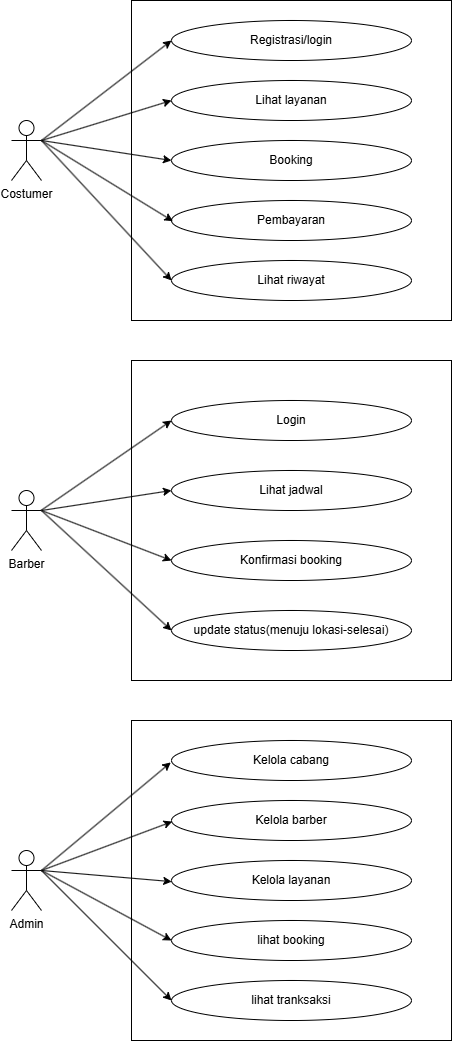

The diagram above was exported from draw.io. Its source (the exported page's mxGraphModel, read from the mxfile embedded in the PNG):
<mxGraphModel dx="2220" dy="1097" grid="1" gridSize="10" guides="1" tooltips="1" connect="1" arrows="1" fold="1" page="1" pageScale="1" pageWidth="850" pageHeight="1100" math="0" shadow="0">
  <root>
    <mxCell id="0" />
    <mxCell id="1" parent="0" />
    <mxCell id="-S8beFSxE-AYRQGDq1PI-1" value="" style="whiteSpace=wrap;html=1;aspect=fixed;" vertex="1" parent="1">
      <mxGeometry x="240" y="40" width="320" height="320" as="geometry" />
    </mxCell>
    <mxCell id="-S8beFSxE-AYRQGDq1PI-2" value="&lt;font style=&quot;vertical-align: inherit;&quot;&gt;&lt;font style=&quot;vertical-align: inherit;&quot;&gt;Registrasi/login&lt;/font&gt;&lt;/font&gt;" style="ellipse;whiteSpace=wrap;html=1;" vertex="1" parent="1">
      <mxGeometry x="280" y="60" width="240" height="40" as="geometry" />
    </mxCell>
    <mxCell id="-S8beFSxE-AYRQGDq1PI-3" value="&lt;font style=&quot;vertical-align: inherit;&quot;&gt;&lt;font style=&quot;vertical-align: inherit;&quot;&gt;Admin&lt;/font&gt;&lt;/font&gt;" style="shape=umlActor;verticalLabelPosition=bottom;verticalAlign=top;html=1;outlineConnect=0;" vertex="1" parent="1">
      <mxGeometry x="120" y="890" width="30" height="60" as="geometry" />
    </mxCell>
    <mxCell id="-S8beFSxE-AYRQGDq1PI-5" value="&lt;font style=&quot;vertical-align: inherit;&quot;&gt;&lt;font style=&quot;vertical-align: inherit;&quot;&gt;&lt;font style=&quot;vertical-align: inherit;&quot;&gt;&lt;font style=&quot;vertical-align: inherit;&quot;&gt;Barber&lt;/font&gt;&lt;/font&gt;&lt;/font&gt;&lt;/font&gt;" style="shape=umlActor;verticalLabelPosition=bottom;verticalAlign=top;html=1;outlineConnect=0;" vertex="1" parent="1">
      <mxGeometry x="120" y="530" width="30" height="60" as="geometry" />
    </mxCell>
    <mxCell id="-S8beFSxE-AYRQGDq1PI-6" value="&lt;font style=&quot;vertical-align: inherit;&quot;&gt;&lt;font style=&quot;vertical-align: inherit;&quot;&gt;&lt;font style=&quot;vertical-align: inherit;&quot;&gt;&lt;font style=&quot;vertical-align: inherit;&quot;&gt;Costumer&lt;/font&gt;&lt;/font&gt;&lt;/font&gt;&lt;/font&gt;" style="shape=umlActor;verticalLabelPosition=bottom;verticalAlign=top;html=1;outlineConnect=0;" vertex="1" parent="1">
      <mxGeometry x="120" y="160" width="30" height="60" as="geometry" />
    </mxCell>
    <mxCell id="-S8beFSxE-AYRQGDq1PI-7" value="" style="whiteSpace=wrap;html=1;aspect=fixed;" vertex="1" parent="1">
      <mxGeometry x="240" y="400" width="320" height="320" as="geometry" />
    </mxCell>
    <mxCell id="-S8beFSxE-AYRQGDq1PI-11" value="" style="whiteSpace=wrap;html=1;aspect=fixed;" vertex="1" parent="1">
      <mxGeometry x="240" y="760" width="320" height="320" as="geometry" />
    </mxCell>
    <mxCell id="-S8beFSxE-AYRQGDq1PI-13" value="&lt;font style=&quot;vertical-align: inherit;&quot;&gt;&lt;font style=&quot;vertical-align: inherit;&quot;&gt;Lihat layanan&lt;/font&gt;&lt;/font&gt;" style="ellipse;whiteSpace=wrap;html=1;" vertex="1" parent="1">
      <mxGeometry x="280" y="120" width="240" height="40" as="geometry" />
    </mxCell>
    <mxCell id="-S8beFSxE-AYRQGDq1PI-14" value="&lt;font style=&quot;vertical-align: inherit;&quot;&gt;&lt;font style=&quot;vertical-align: inherit;&quot;&gt;&lt;font style=&quot;vertical-align: inherit;&quot;&gt;&lt;font style=&quot;vertical-align: inherit;&quot;&gt;Booking&lt;/font&gt;&lt;/font&gt;&lt;/font&gt;&lt;/font&gt;" style="ellipse;whiteSpace=wrap;html=1;" vertex="1" parent="1">
      <mxGeometry x="280" y="180" width="240" height="40" as="geometry" />
    </mxCell>
    <mxCell id="-S8beFSxE-AYRQGDq1PI-15" value="&lt;font style=&quot;vertical-align: inherit;&quot;&gt;&lt;font style=&quot;vertical-align: inherit;&quot;&gt;Pembayaran&lt;/font&gt;&lt;/font&gt;" style="ellipse;whiteSpace=wrap;html=1;" vertex="1" parent="1">
      <mxGeometry x="280" y="240" width="240" height="40" as="geometry" />
    </mxCell>
    <mxCell id="-S8beFSxE-AYRQGDq1PI-16" value="&lt;font style=&quot;vertical-align: inherit;&quot;&gt;&lt;font style=&quot;vertical-align: inherit;&quot;&gt;&lt;font style=&quot;vertical-align: inherit;&quot;&gt;&lt;font style=&quot;vertical-align: inherit;&quot;&gt;Lihat riwayat&lt;/font&gt;&lt;/font&gt;&lt;/font&gt;&lt;/font&gt;" style="ellipse;whiteSpace=wrap;html=1;" vertex="1" parent="1">
      <mxGeometry x="280" y="300" width="240" height="40" as="geometry" />
    </mxCell>
    <mxCell id="-S8beFSxE-AYRQGDq1PI-17" value="" style="endArrow=classic;html=1;rounded=0;entryX=0;entryY=0.5;entryDx=0;entryDy=0;" edge="1" parent="1" target="-S8beFSxE-AYRQGDq1PI-2">
      <mxGeometry width="50" height="50" relative="1" as="geometry">
        <mxPoint x="150" y="180" as="sourcePoint" />
        <mxPoint x="220" y="150" as="targetPoint" />
      </mxGeometry>
    </mxCell>
    <mxCell id="-S8beFSxE-AYRQGDq1PI-18" value="" style="endArrow=classic;html=1;rounded=0;entryX=0;entryY=0.5;entryDx=0;entryDy=0;" edge="1" parent="1" target="-S8beFSxE-AYRQGDq1PI-13">
      <mxGeometry width="50" height="50" relative="1" as="geometry">
        <mxPoint x="150" y="180" as="sourcePoint" />
        <mxPoint x="270" y="130" as="targetPoint" />
      </mxGeometry>
    </mxCell>
    <mxCell id="-S8beFSxE-AYRQGDq1PI-19" value="" style="endArrow=classic;html=1;rounded=0;entryX=0;entryY=0.5;entryDx=0;entryDy=0;" edge="1" parent="1" target="-S8beFSxE-AYRQGDq1PI-14">
      <mxGeometry width="50" height="50" relative="1" as="geometry">
        <mxPoint x="150" y="180" as="sourcePoint" />
        <mxPoint x="240" y="190" as="targetPoint" />
      </mxGeometry>
    </mxCell>
    <mxCell id="-S8beFSxE-AYRQGDq1PI-20" value="" style="endArrow=classic;html=1;rounded=0;entryX=0.006;entryY=0.516;entryDx=0;entryDy=0;entryPerimeter=0;" edge="1" parent="1" target="-S8beFSxE-AYRQGDq1PI-15">
      <mxGeometry width="50" height="50" relative="1" as="geometry">
        <mxPoint x="150" y="180" as="sourcePoint" />
        <mxPoint x="260" y="230" as="targetPoint" />
      </mxGeometry>
    </mxCell>
    <mxCell id="-S8beFSxE-AYRQGDq1PI-21" value="" style="endArrow=classic;html=1;rounded=0;entryX=0;entryY=0.5;entryDx=0;entryDy=0;" edge="1" parent="1" target="-S8beFSxE-AYRQGDq1PI-16">
      <mxGeometry width="50" height="50" relative="1" as="geometry">
        <mxPoint x="150" y="180" as="sourcePoint" />
        <mxPoint x="270" y="300" as="targetPoint" />
      </mxGeometry>
    </mxCell>
    <mxCell id="-S8beFSxE-AYRQGDq1PI-22" value="&lt;font style=&quot;vertical-align: inherit;&quot;&gt;&lt;font style=&quot;vertical-align: inherit;&quot;&gt;Lihat jadwal&lt;/font&gt;&lt;/font&gt;" style="ellipse;whiteSpace=wrap;html=1;" vertex="1" parent="1">
      <mxGeometry x="280" y="510" width="240" height="40" as="geometry" />
    </mxCell>
    <mxCell id="-S8beFSxE-AYRQGDq1PI-23" value="&lt;font style=&quot;vertical-align: inherit;&quot;&gt;&lt;font style=&quot;vertical-align: inherit;&quot;&gt;Konfirmasi booking&lt;/font&gt;&lt;/font&gt;" style="ellipse;whiteSpace=wrap;html=1;" vertex="1" parent="1">
      <mxGeometry x="280" y="580" width="240" height="40" as="geometry" />
    </mxCell>
    <mxCell id="-S8beFSxE-AYRQGDq1PI-25" value="&lt;font style=&quot;vertical-align: inherit;&quot;&gt;&lt;font style=&quot;vertical-align: inherit;&quot;&gt;update status(menuju lokasi-selesai)&lt;/font&gt;&lt;/font&gt;" style="ellipse;whiteSpace=wrap;html=1;" vertex="1" parent="1">
      <mxGeometry x="280" y="650" width="240" height="40" as="geometry" />
    </mxCell>
    <mxCell id="-S8beFSxE-AYRQGDq1PI-26" value="&lt;font style=&quot;vertical-align: inherit;&quot;&gt;&lt;font style=&quot;vertical-align: inherit;&quot;&gt;Kelola cabang&lt;/font&gt;&lt;/font&gt;" style="ellipse;whiteSpace=wrap;html=1;" vertex="1" parent="1">
      <mxGeometry x="280" y="780" width="240" height="40" as="geometry" />
    </mxCell>
    <mxCell id="-S8beFSxE-AYRQGDq1PI-27" value="&lt;font style=&quot;vertical-align: inherit;&quot;&gt;&lt;font style=&quot;vertical-align: inherit;&quot;&gt;Kelola barber&lt;/font&gt;&lt;/font&gt;" style="ellipse;whiteSpace=wrap;html=1;" vertex="1" parent="1">
      <mxGeometry x="280" y="840" width="240" height="40" as="geometry" />
    </mxCell>
    <mxCell id="-S8beFSxE-AYRQGDq1PI-28" value="&lt;font style=&quot;vertical-align: inherit;&quot;&gt;&lt;font style=&quot;vertical-align: inherit;&quot;&gt;Kelola layanan&lt;/font&gt;&lt;/font&gt;" style="ellipse;whiteSpace=wrap;html=1;" vertex="1" parent="1">
      <mxGeometry x="280" y="900" width="240" height="40" as="geometry" />
    </mxCell>
    <mxCell id="-S8beFSxE-AYRQGDq1PI-29" value="&lt;font style=&quot;vertical-align: inherit;&quot;&gt;&lt;font style=&quot;vertical-align: inherit;&quot;&gt;lihat booking&lt;/font&gt;&lt;/font&gt;" style="ellipse;whiteSpace=wrap;html=1;" vertex="1" parent="1">
      <mxGeometry x="280" y="960" width="240" height="40" as="geometry" />
    </mxCell>
    <mxCell id="-S8beFSxE-AYRQGDq1PI-30" value="&lt;font style=&quot;vertical-align: inherit;&quot;&gt;&lt;font style=&quot;vertical-align: inherit;&quot;&gt;lihat tranksaksi&lt;/font&gt;&lt;/font&gt;" style="ellipse;whiteSpace=wrap;html=1;" vertex="1" parent="1">
      <mxGeometry x="280" y="1020" width="240" height="40" as="geometry" />
    </mxCell>
    <mxCell id="-S8beFSxE-AYRQGDq1PI-31" value="" style="endArrow=classic;html=1;rounded=0;entryX=-0.003;entryY=0.548;entryDx=0;entryDy=0;entryPerimeter=0;exitX=1;exitY=0.3333333333333333;exitDx=0;exitDy=0;exitPerimeter=0;" edge="1" parent="1" source="-S8beFSxE-AYRQGDq1PI-3" target="-S8beFSxE-AYRQGDq1PI-26">
      <mxGeometry width="50" height="50" relative="1" as="geometry">
        <mxPoint x="200" y="890" as="sourcePoint" />
        <mxPoint x="250" y="840" as="targetPoint" />
      </mxGeometry>
    </mxCell>
    <mxCell id="-S8beFSxE-AYRQGDq1PI-32" value="" style="endArrow=classic;html=1;rounded=0;entryX=0.003;entryY=0.528;entryDx=0;entryDy=0;entryPerimeter=0;exitX=1;exitY=0.3333333333333333;exitDx=0;exitDy=0;exitPerimeter=0;" edge="1" parent="1" source="-S8beFSxE-AYRQGDq1PI-3" target="-S8beFSxE-AYRQGDq1PI-27">
      <mxGeometry width="50" height="50" relative="1" as="geometry">
        <mxPoint x="210" y="940" as="sourcePoint" />
        <mxPoint x="260" y="890" as="targetPoint" />
      </mxGeometry>
    </mxCell>
    <mxCell id="-S8beFSxE-AYRQGDq1PI-33" value="" style="endArrow=classic;html=1;rounded=0;entryX=0.001;entryY=0.528;entryDx=0;entryDy=0;entryPerimeter=0;" edge="1" parent="1" target="-S8beFSxE-AYRQGDq1PI-28">
      <mxGeometry width="50" height="50" relative="1" as="geometry">
        <mxPoint x="150" y="910" as="sourcePoint" />
        <mxPoint x="260" y="910" as="targetPoint" />
      </mxGeometry>
    </mxCell>
    <mxCell id="-S8beFSxE-AYRQGDq1PI-34" value="" style="endArrow=classic;html=1;rounded=0;entryX=0;entryY=0.5;entryDx=0;entryDy=0;" edge="1" parent="1" target="-S8beFSxE-AYRQGDq1PI-29">
      <mxGeometry width="50" height="50" relative="1" as="geometry">
        <mxPoint x="150" y="910" as="sourcePoint" />
        <mxPoint x="270" y="960" as="targetPoint" />
      </mxGeometry>
    </mxCell>
    <mxCell id="-S8beFSxE-AYRQGDq1PI-35" value="" style="endArrow=classic;html=1;rounded=0;entryX=0;entryY=0.5;entryDx=0;entryDy=0;" edge="1" parent="1" target="-S8beFSxE-AYRQGDq1PI-30">
      <mxGeometry width="50" height="50" relative="1" as="geometry">
        <mxPoint x="150" y="910" as="sourcePoint" />
        <mxPoint x="260" y="1010" as="targetPoint" />
      </mxGeometry>
    </mxCell>
    <mxCell id="-S8beFSxE-AYRQGDq1PI-36" value="&lt;font style=&quot;vertical-align: inherit;&quot;&gt;&lt;font style=&quot;vertical-align: inherit;&quot;&gt;Login&lt;/font&gt;&lt;/font&gt;" style="ellipse;whiteSpace=wrap;html=1;" vertex="1" parent="1">
      <mxGeometry x="280" y="440" width="240" height="40" as="geometry" />
    </mxCell>
    <mxCell id="-S8beFSxE-AYRQGDq1PI-37" value="" style="endArrow=classic;html=1;rounded=0;entryX=0;entryY=0.5;entryDx=0;entryDy=0;" edge="1" parent="1" source="-S8beFSxE-AYRQGDq1PI-5" target="-S8beFSxE-AYRQGDq1PI-36">
      <mxGeometry width="50" height="50" relative="1" as="geometry">
        <mxPoint x="170" y="540" as="sourcePoint" />
        <mxPoint x="220" y="490" as="targetPoint" />
      </mxGeometry>
    </mxCell>
    <mxCell id="-S8beFSxE-AYRQGDq1PI-38" value="" style="endArrow=classic;html=1;rounded=0;entryX=0;entryY=0.5;entryDx=0;entryDy=0;" edge="1" parent="1" target="-S8beFSxE-AYRQGDq1PI-22">
      <mxGeometry width="50" height="50" relative="1" as="geometry">
        <mxPoint x="150" y="550" as="sourcePoint" />
        <mxPoint x="260" y="530" as="targetPoint" />
      </mxGeometry>
    </mxCell>
    <mxCell id="-S8beFSxE-AYRQGDq1PI-39" value="" style="endArrow=classic;html=1;rounded=0;entryX=0;entryY=0.5;entryDx=0;entryDy=0;" edge="1" parent="1" target="-S8beFSxE-AYRQGDq1PI-23">
      <mxGeometry width="50" height="50" relative="1" as="geometry">
        <mxPoint x="150" y="550" as="sourcePoint" />
        <mxPoint x="230" y="590" as="targetPoint" />
      </mxGeometry>
    </mxCell>
    <mxCell id="-S8beFSxE-AYRQGDq1PI-40" value="" style="endArrow=classic;html=1;rounded=0;entryX=0;entryY=0.5;entryDx=0;entryDy=0;" edge="1" parent="1" target="-S8beFSxE-AYRQGDq1PI-25">
      <mxGeometry width="50" height="50" relative="1" as="geometry">
        <mxPoint x="150" y="550" as="sourcePoint" />
        <mxPoint x="250" y="620" as="targetPoint" />
      </mxGeometry>
    </mxCell>
  </root>
</mxGraphModel>